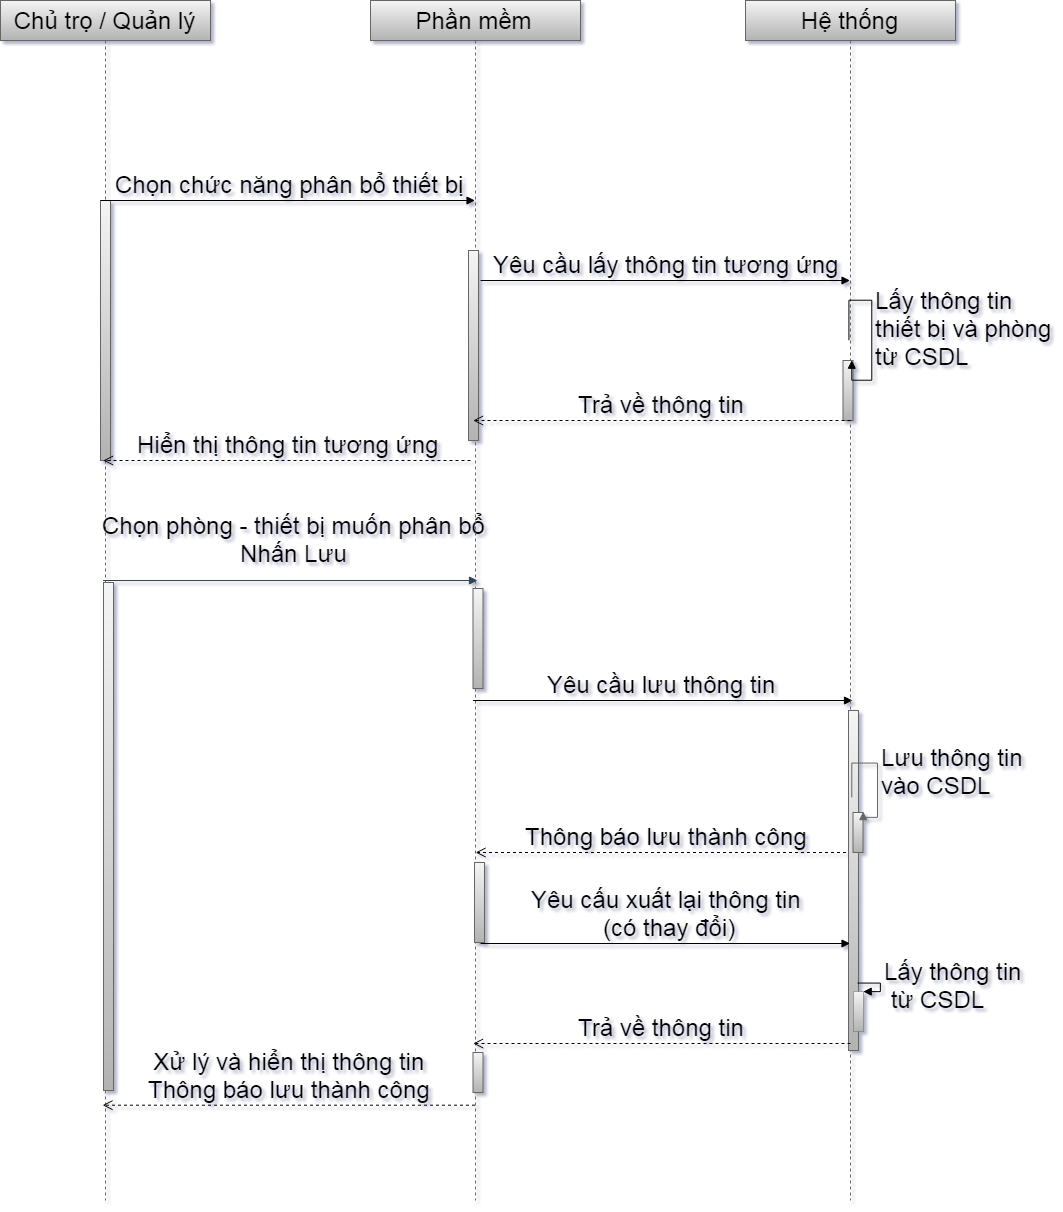

The diagram above was exported from draw.io. Its source (the exported page's mxGraphModel, read from the mxfile embedded in the PNG):
<mxGraphModel dx="1463" dy="1546" grid="1" gridSize="10" guides="1" tooltips="1" connect="1" arrows="1" fold="1" page="1" pageScale="1" pageWidth="1600" pageHeight="900" math="0" shadow="1">
  <root>
    <mxCell id="0" />
    <mxCell id="1" parent="0" />
    <mxCell id="2" value="Chủ trọ / Quản lý" style="shape=umlLifeline;perimeter=lifelinePerimeter;whiteSpace=wrap;html=1;container=1;collapsible=0;recursiveResize=0;outlineConnect=0;fillColor=#f5f5f5;gradientColor=#b3b3b3;fontSize=24;strokeColor=#666666;labelBackgroundColor=none;" vertex="1" parent="1">
      <mxGeometry x="460" y="80" width="210" height="1200" as="geometry" />
    </mxCell>
    <mxCell id="3" value="" style="html=1;points=[];perimeter=orthogonalPerimeter;fillColor=#f5f5f5;gradientColor=#b3b3b3;fontSize=24;strokeColor=#666666;labelBackgroundColor=none;" vertex="1" parent="2">
      <mxGeometry x="103" y="582" width="10" height="508" as="geometry" />
    </mxCell>
    <mxCell id="4" value="" style="html=1;points=[];perimeter=orthogonalPerimeter;fillColor=#f5f5f5;gradientColor=#b3b3b3;fontSize=24;strokeColor=#666666;labelBackgroundColor=none;" vertex="1" parent="2">
      <mxGeometry x="100" y="200" width="10" height="260" as="geometry" />
    </mxCell>
    <mxCell id="5" value="Chọn phòng - thiết bị muốn phân bổ&lt;br&gt;Nhấn Lưu" style="html=1;verticalAlign=bottom;endArrow=block;fontSize=24;fillColor=#647687;strokeColor=#314354;labelBackgroundColor=none;" edge="1" parent="2">
      <mxGeometry x="0.0147" y="11" width="80" relative="1" as="geometry">
        <mxPoint x="102.5" y="580" as="sourcePoint" />
        <mxPoint x="477" y="580" as="targetPoint" />
        <mxPoint as="offset" />
      </mxGeometry>
    </mxCell>
    <mxCell id="6" value="Chọn chức năng phân bổ thiết bị" style="html=1;verticalAlign=bottom;endArrow=block;fontSize=24;labelBackgroundColor=none;" edge="1" parent="2" target="7">
      <mxGeometry width="80" relative="1" as="geometry">
        <mxPoint x="100" y="200" as="sourcePoint" />
        <mxPoint x="180" y="200" as="targetPoint" />
      </mxGeometry>
    </mxCell>
    <mxCell id="7" value="Phần mềm" style="shape=umlLifeline;perimeter=lifelinePerimeter;whiteSpace=wrap;html=1;container=1;collapsible=0;recursiveResize=0;outlineConnect=0;fillColor=#f5f5f5;gradientColor=#b3b3b3;fontSize=24;strokeColor=#666666;labelBackgroundColor=none;" vertex="1" parent="1">
      <mxGeometry x="830" y="80" width="210" height="1200" as="geometry" />
    </mxCell>
    <mxCell id="8" value="" style="html=1;points=[];perimeter=orthogonalPerimeter;fillColor=#f5f5f5;gradientColor=#b3b3b3;fontSize=24;strokeColor=#666666;labelBackgroundColor=none;" vertex="1" parent="7">
      <mxGeometry x="102.5" y="588" width="10" height="100" as="geometry" />
    </mxCell>
    <mxCell id="9" value="" style="html=1;points=[];perimeter=orthogonalPerimeter;fillColor=#f5f5f5;gradientColor=#b3b3b3;fontSize=24;strokeColor=#666666;labelBackgroundColor=none;" vertex="1" parent="7">
      <mxGeometry x="104" y="862" width="10" height="80" as="geometry" />
    </mxCell>
    <mxCell id="10" value="Yêu cầu lưu thông tin" style="html=1;verticalAlign=bottom;endArrow=block;fontSize=24;labelBackgroundColor=none;" edge="1" parent="7">
      <mxGeometry width="80" relative="1" as="geometry">
        <mxPoint x="102.5" y="700" as="sourcePoint" />
        <mxPoint x="482" y="700.0000000000005" as="targetPoint" />
      </mxGeometry>
    </mxCell>
    <mxCell id="11" value="Yêu cầu lấy thông tin tương ứng" style="html=1;verticalAlign=bottom;endArrow=block;fontSize=24;labelBackgroundColor=none;" edge="1" parent="7" target="15">
      <mxGeometry width="80" relative="1" as="geometry">
        <mxPoint x="110" y="280" as="sourcePoint" />
        <mxPoint x="190" y="280" as="targetPoint" />
      </mxGeometry>
    </mxCell>
    <mxCell id="12" value="Hiển thị thông tin tương ứng" style="html=1;verticalAlign=bottom;endArrow=open;dashed=1;endSize=8;fontSize=24;labelBackgroundColor=none;" edge="1" parent="7" target="2">
      <mxGeometry relative="1" as="geometry">
        <mxPoint x="100" y="460" as="sourcePoint" />
        <mxPoint x="20" y="460" as="targetPoint" />
      </mxGeometry>
    </mxCell>
    <mxCell id="13" value="" style="html=1;points=[];perimeter=orthogonalPerimeter;fillColor=#f5f5f5;gradientColor=#b3b3b3;fontSize=24;strokeColor=#666666;labelBackgroundColor=none;" vertex="1" parent="7">
      <mxGeometry x="98" y="250" width="10" height="190" as="geometry" />
    </mxCell>
    <mxCell id="14" value="" style="html=1;points=[];perimeter=orthogonalPerimeter;fillColor=#f5f5f5;gradientColor=#b3b3b3;fontSize=24;strokeColor=#666666;labelBackgroundColor=none;" vertex="1" parent="7">
      <mxGeometry x="102.5" y="1052" width="10" height="40" as="geometry" />
    </mxCell>
    <mxCell id="15" value="Hệ thống" style="shape=umlLifeline;perimeter=lifelinePerimeter;whiteSpace=wrap;html=1;container=1;collapsible=0;recursiveResize=0;outlineConnect=0;fillColor=#f5f5f5;gradientColor=#b3b3b3;fontSize=24;strokeColor=#666666;labelBackgroundColor=none;" vertex="1" parent="1">
      <mxGeometry x="1205" y="80" width="210" height="1200" as="geometry" />
    </mxCell>
    <mxCell id="16" value="Thông báo lưu thành công" style="html=1;verticalAlign=bottom;endArrow=open;dashed=1;endSize=8;fontSize=24;labelBackgroundColor=none;" edge="1" parent="15">
      <mxGeometry relative="1" as="geometry">
        <mxPoint x="112.5" y="852" as="sourcePoint" />
        <mxPoint x="-269.8571428571431" y="851.9999999999995" as="targetPoint" />
      </mxGeometry>
    </mxCell>
    <mxCell id="17" value="&lt;span style=&quot;color: rgba(0 , 0 , 0 , 0) ; font-family: &amp;quot;helvetica&amp;quot; , &amp;quot;arial&amp;quot; , sans-serif ; font-size: 0px&quot;&gt;%3CmxGraphModel%3E%3Croot%3E%3CmxCell%20id%3D%220%22%2F%3E%3CmxCell%20id%3D%221%22%20parent%3D%220%22%2F%3E%3CmxCell%20id%3D%222%22%20value%3D%22Ch%E1%BB%A7%20tr%E1%BB%8D%22%20style%3D%22shape%3DumlActor%3BverticalLabelPosition%3Dbottom%3BlabelBackgroundColor%3D%23ffffff%3BverticalAlign%3Dtop%3Bhtml%3D1%3BfontSize%3D24%3B%22%20vertex%3D%221%22%20parent%3D%221%22%3E%3CmxGeometry%20x%3D%22250%22%20y%3D%22245%22%20width%3D%2230%22%20height%3D%2260%22%20as%3D%22geometry%22%2F%3E%3C%2FmxCell%3E%3CmxCell%20id%3D%223%22%20value%3D%22Qu%E1%BA%A3n%20l%C3%BD%22%20style%3D%22shape%3DumlActor%3BverticalLabelPosition%3Dbottom%3BlabelBackgroundColor%3D%23ffffff%3BverticalAlign%3Dtop%3Bhtml%3D1%3BfontSize%3D24%3B%22%20vertex%3D%221%22%20parent%3D%221%22%3E%3CmxGeometry%20x%3D%22250%22%20y%3D%22460%22%20width%3D%2230%22%20height%3D%2260%22%20as%3D%22geometry%22%2F%3E%3C%2FmxCell%3E%3CmxCell%20id%3D%224%22%20value%3D%22Qu%E1%BA%A3n%20l%C3%BD%20th%C3%B4ng%20tin%20Ph%C3%B2ng%22%20style%3D%22ellipse%3BwhiteSpace%3Dwrap%3Bhtml%3D1%3BfillColor%3D%23f8cecc%3BgradientColor%3D%23ea6b66%3BfontSize%3D24%3BstrokeColor%3D%23b85450%3B%22%20vertex%3D%221%22%20parent%3D%221%22%3E%3CmxGeometry%20x%3D%22430%22%20y%3D%22330%22%20width%3D%22140%22%20height%3D%22140%22%20as%3D%22geometry%22%2F%3E%3C%2FmxCell%3E%3CmxCell%20id%3D%225%22%20value%3D%22Th%C3%AAm%2C%20xo%C3%A1%2C%20s%E1%BB%ADa%20th%C3%B4ng%20tin%20ph%C3%B2ng%22%20style%3D%22ellipse%3BwhiteSpace%3Dwrap%3Bhtml%3D1%3BfillColor%3D%23f5f5f5%3BgradientColor%3D%23b3b3b3%3BfontSize%3D24%3BstrokeColor%3D%23666666%3B%22%20vertex%3D%221%22%20parent%3D%221%22%3E%3CmxGeometry%20x%3D%22415%22%20y%3D%2240%22%20width%3D%22170%22%20height%3D%22170%22%20as%3D%22geometry%22%2F%3E%3C%2FmxCell%3E%3CmxCell%20id%3D%226%22%20value%3D%22%C4%90%C4%83ng%20nh%E1%BA%ADp%22%20style%3D%22ellipse%3BwhiteSpace%3Dwrap%3Bhtml%3D1%3BfillColor%3D%23ffcd28%3BgradientColor%3D%23ffa500%3BfontSize%3D24%3BstrokeColor%3D%23d79b00%3B%22%20vertex%3D%221%22%20parent%3D%221%22%3E%3CmxGeometry%20x%3D%22800%22%20y%3D%22330%22%20width%3D%22140%22%20height%3D%22140%22%20as%3D%22geometry%22%2F%3E%3C%2FmxCell%3E%3CmxCell%20id%3D%227%22%20value%3D%22%22%20style%3D%22endArrow%3Dblock%3Bdashed%3D1%3BendFill%3D0%3BendSize%3D12%3Bhtml%3D1%3BfontSize%3D16%3BexitX%3D0.344%3BexitY%3D0.806%3BexitDx%3D0%3BexitDy%3D0%3BexitPerimeter%3D0%3BentryX%3D0.5%3BentryY%3D0.5%3BentryDx%3D0%3BentryDy%3D0%3BentryPerimeter%3D0%3B%22%20edge%3D%221%22%20source%3D%223%22%20target%3D%222%22%20parent%3D%221%22%3E%3CmxGeometry%20width%3D%22160%22%20relative%3D%221%22%20as%3D%22geometry%22%3E%3CmxPoint%20x%3D%22240%22%20y%3D%22520%22%20as%3D%22sourcePoint%22%2F%3E%3CmxPoint%20x%3D%22400%22%20y%3D%22520%22%20as%3D%22targetPoint%22%2F%3E%3CArray%20as%3D%22points%22%3E%3CmxPoint%20x%3D%22160%22%20y%3D%22400%22%2F%3E%3C%2FArray%3E%3C%2FmxGeometry%3E%3C%2FmxCell%3E%3CmxCell%20id%3D%228%22%20value%3D%22K%E1%BA%BF%20th%E1%BB%ABa%22%20style%3D%22text%3Bhtml%3D1%3Bresizable%3D0%3Bpoints%3D%5B%5D%3Bautosize%3D1%3Balign%3Dleft%3BverticalAlign%3Dtop%3BspacingTop%3D-4%3BfontSize%3D24%3B%22%20vertex%3D%221%22%20parent%3D%221%22%3E%3CmxGeometry%20x%3D%22170%22%20y%3D%22390%22%20width%3D%2270%22%20height%3D%2220%22%20as%3D%22geometry%22%2F%3E%3C%2FmxCell%3E%3CmxCell%20id%3D%229%22%20value%3D%22%22%20style%3D%22endArrow%3Dnone%3Bhtml%3D1%3BfontSize%3D24%3BentryX%3D0%3BentryY%3D0.5%3BentryDx%3D0%3BentryDy%3D0%3BexitX%3D0.5%3BexitY%3D0.5%3BexitDx%3D0%3BexitDy%3D0%3BexitPerimeter%3D0%3B%22%20edge%3D%221%22%20source%3D%222%22%20target%3D%224%22%20parent%3D%221%22%3E%3CmxGeometry%20width%3D%2250%22%20height%3D%2250%22%20relative%3D%221%22%20as%3D%22geometry%22%3E%3CmxPoint%20x%3D%22150%22%20y%3D%22620%22%20as%3D%22sourcePoint%22%2F%3E%3CmxPoint%20x%3D%22200%22%20y%3D%22570%22%20as%3D%22targetPoint%22%2F%3E%3C%2FmxGeometry%3E%3C%2FmxCell%3E%3CmxCell%20id%3D%2210%22%20value%3D%22Use%22%20style%3D%22endArrow%3Dopen%3BendSize%3D12%3Bdashed%3D1%3Bhtml%3D1%3BfontSize%3D24%3BexitX%3D1%3BexitY%3D0.5%3BexitDx%3D0%3BexitDy%3D0%3BentryX%3D0%3BentryY%3D0.5%3BentryDx%3D0%3BentryDy%3D0%3B%22%20edge%3D%221%22%20source%3D%224%22%20target%3D%226%22%20parent%3D%221%22%3E%3CmxGeometry%20width%3D%22160%22%20relative%3D%221%22%20as%3D%22geometry%22%3E%3CmxPoint%20x%3D%22150%22%20y%3D%22570%22%20as%3D%22sourcePoint%22%2F%3E%3CmxPoint%20x%3D%22310%22%20y%3D%22570%22%20as%3D%22targetPoint%22%2F%3E%3C%2FmxGeometry%3E%3C%2FmxCell%3E%3CmxCell%20id%3D%2211%22%20value%3D%22Th%C3%AAm%2C%20xo%C3%A1%2C%20s%E1%BB%ADa%20th%C3%B4ng%20tin%20khu%20(d%C3%A3y%20nh%C3%A0)%22%20style%3D%22ellipse%3BwhiteSpace%3Dwrap%3Bhtml%3D1%3BfillColor%3D%23f5f5f5%3BgradientColor%3D%23b3b3b3%3BfontSize%3D24%3BstrokeColor%3D%23666666%3B%22%20vertex%3D%221%22%20parent%3D%221%22%3E%3CmxGeometry%20x%3D%22415%22%20y%3D%22580%22%20width%3D%22170%22%20height%3D%22170%22%20as%3D%22geometry%22%2F%3E%3C%2FmxCell%3E%3CmxCell%20id%3D%2212%22%20value%3D%22Th%C3%AAm%2C%20xo%C3%A1%2C%20s%E1%BB%ADa%20th%C3%B4ng%20tin%20t%E1%BA%A7ng%22%20style%3D%22ellipse%3BwhiteSpace%3Dwrap%3Bhtml%3D1%3BfillColor%3D%23f5f5f5%3BgradientColor%3D%23b3b3b3%3BfontSize%3D24%3BstrokeColor%3D%23666666%3B%22%20vertex%3D%221%22%20parent%3D%221%22%3E%3CmxGeometry%20x%3D%22670%22%20y%3D%22540%22%20width%3D%22170%22%20height%3D%22170%22%20as%3D%22geometry%22%2F%3E%3C%2FmxCell%3E%3CmxCell%20id%3D%2213%22%20value%3D%22Extends%22%20style%3D%22endArrow%3Dblock%3BendSize%3D16%3BendFill%3D0%3Bhtml%3D1%3BfontSize%3D24%3BentryX%3D0.5%3BentryY%3D0%3BentryDx%3D0%3BentryDy%3D0%3B%22%20edge%3D%221%22%20source%3D%225%22%20target%3D%224%22%20parent%3D%221%22%3E%3CmxGeometry%20width%3D%22160%22%20relative%3D%221%22%20as%3D%22geometry%22%3E%3CmxPoint%20x%3D%22620%22%20y%3D%22274%22%20as%3D%22sourcePoint%22%2F%3E%3CmxPoint%20x%3D%22780%22%20y%3D%22274%22%20as%3D%22targetPoint%22%2F%3E%3C%2FmxGeometry%3E%3C%2FmxCell%3E%3CmxCell%20id%3D%2214%22%20value%3D%22Extends%22%20style%3D%22endArrow%3Dblock%3BendSize%3D16%3BendFill%3D0%3Bhtml%3D1%3BfontSize%3D24%3BentryX%3D1%3BentryY%3D1%3BentryDx%3D0%3BentryDy%3D0%3BexitX%3D0.5%3BexitY%3D0%3BexitDx%3D0%3BexitDy%3D0%3B%22%20edge%3D%221%22%20source%3D%2212%22%20target%3D%224%22%20parent%3D%221%22%3E%3CmxGeometry%20width%3D%22160%22%20relative%3D%221%22%20as%3D%22geometry%22%3E%3CmxPoint%20x%3D%22517.3044615863753%22%20y%3D%22259.6509225498721%22%20as%3D%22sourcePoint%22%2F%3E%3CmxPoint%20x%3D%22510%22%20y%3D%22340%22%20as%3D%22targetPoint%22%2F%3E%3C%2FmxGeometry%3E%3C%2FmxCell%3E%3CmxCell%20id%3D%2215%22%20value%3D%22Extends%22%20style%3D%22endArrow%3Dblock%3BendSize%3D16%3BendFill%3D0%3Bhtml%3D1%3BfontSize%3D24%3BentryX%3D0.5%3BentryY%3D1%3BentryDx%3D0%3BentryDy%3D0%3B%22%20edge%3D%221%22%20source%3D%2211%22%20target%3D%224%22%20parent%3D%221%22%3E%3CmxGeometry%20width%3D%22160%22%20relative%3D%221%22%20as%3D%22geometry%22%3E%3CmxPoint%20x%3D%22745%22%20y%3D%22550%22%20as%3D%22sourcePoint%22%2F%3E%3CmxPoint%20x%3D%22559.4974746830585%22%20y%3D%22459.4974746830585%22%20as%3D%22targetPoint%22%2F%3E%3C%2FmxGeometry%3E%3C%2FmxCell%3E%3C%2Froot%3E%3C%2FmxGraphModel%3E&lt;/span&gt;" style="html=1;points=[];perimeter=orthogonalPerimeter;fillColor=#f5f5f5;gradientColor=#b3b3b3;fontSize=24;strokeColor=#666666;labelBackgroundColor=none;" vertex="1" parent="15">
      <mxGeometry x="103" y="710" width="10" height="340" as="geometry" />
    </mxCell>
    <mxCell id="18" value="" style="group;labelBackgroundColor=none;" vertex="1" connectable="0" parent="15">
      <mxGeometry x="97.5" y="340" width="30" height="60" as="geometry" />
    </mxCell>
    <mxCell id="19" value="" style="html=1;points=[];perimeter=orthogonalPerimeter;fillColor=#f5f5f5;gradientColor=#b3b3b3;fontSize=24;strokeColor=#666666;labelBackgroundColor=none;" vertex="1" parent="18">
      <mxGeometry y="20" width="10" height="60" as="geometry" />
    </mxCell>
    <mxCell id="20" value="Lấy thông tin &lt;br&gt;thiết bị và phòng&lt;br&gt;từ CSDL" style="edgeStyle=orthogonalEdgeStyle;html=1;align=left;spacingLeft=2;endArrow=block;rounded=0;entryX=1;entryY=0;fontSize=24;labelBackgroundColor=none;" edge="1" parent="18" target="19">
      <mxGeometry relative="1" as="geometry">
        <mxPoint x="5" as="sourcePoint" />
        <Array as="points">
          <mxPoint x="5" y="-40" />
          <mxPoint x="30" y="-40" />
          <mxPoint x="30" y="40" />
        </Array>
      </mxGeometry>
    </mxCell>
    <mxCell id="21" value="Trả về thông tin" style="html=1;verticalAlign=bottom;endArrow=open;dashed=1;endSize=8;fontSize=24;labelBackgroundColor=none;" edge="1" parent="15" target="7">
      <mxGeometry relative="1" as="geometry">
        <mxPoint x="105" y="420" as="sourcePoint" />
        <mxPoint x="25" y="420" as="targetPoint" />
      </mxGeometry>
    </mxCell>
    <mxCell id="22" value="" style="html=1;points=[];perimeter=orthogonalPerimeter;dashed=1;dashPattern=1 1;fontSize=24;gradientColor=#b3b3b3;fillColor=#f5f5f5;strokeColor=#666666;labelBackgroundColor=none;" vertex="1" parent="15">
      <mxGeometry x="108" y="991" width="10" height="40" as="geometry" />
    </mxCell>
    <mxCell id="23" value="Lấy thông tin&lt;br&gt;&amp;nbsp;từ CSDL" style="edgeStyle=orthogonalEdgeStyle;html=1;align=left;spacingLeft=2;endArrow=block;rounded=0;entryX=1;entryY=0;fontSize=24;labelBackgroundColor=none;" edge="1" parent="15" target="22">
      <mxGeometry relative="1" as="geometry">
        <mxPoint x="111" y="983" as="sourcePoint" />
        <Array as="points">
          <mxPoint x="136" y="983" />
        </Array>
      </mxGeometry>
    </mxCell>
    <mxCell id="24" value="Trả về thông tin" style="html=1;verticalAlign=bottom;endArrow=open;dashed=1;endSize=8;fontSize=24;labelBackgroundColor=none;" edge="1" parent="15">
      <mxGeometry relative="1" as="geometry">
        <mxPoint x="105" y="1043" as="sourcePoint" />
        <mxPoint x="-272.3571428571431" y="1043" as="targetPoint" />
      </mxGeometry>
    </mxCell>
    <mxCell id="25" value="" style="group;labelBackgroundColor=none;" vertex="1" connectable="0" parent="1">
      <mxGeometry x="1312.5" y="842" width="25" height="90" as="geometry" />
    </mxCell>
    <mxCell id="26" value="" style="html=1;points=[];perimeter=orthogonalPerimeter;fillColor=#f5f5f5;gradientColor=#b3b3b3;fontSize=24;strokeColor=#666666;labelBackgroundColor=none;" vertex="1" parent="25">
      <mxGeometry y="50" width="10" height="40" as="geometry" />
    </mxCell>
    <mxCell id="27" value="Lưu thông tin&lt;br&gt;vào CSDL" style="edgeStyle=orthogonalEdgeStyle;html=1;align=left;spacingLeft=2;endArrow=block;rounded=0;entryX=1;entryY=0;fontSize=24;gradientColor=#b3b3b3;fillColor=#f5f5f5;strokeColor=#666666;labelBackgroundColor=none;" edge="1" parent="25" target="26">
      <mxGeometry relative="1" as="geometry">
        <mxPoint y="35" as="sourcePoint" />
        <Array as="points">
          <mxPoint />
          <mxPoint x="25" />
          <mxPoint x="25" y="55" />
        </Array>
      </mxGeometry>
    </mxCell>
    <mxCell id="28" value="Xử lý và hiển thị thông tin&lt;br&gt;Thông báo lưu thành công" style="html=1;verticalAlign=bottom;endArrow=open;dashed=1;endSize=8;fontSize=24;entryX=0.486;entryY=0.763;entryDx=0;entryDy=0;entryPerimeter=0;labelBackgroundColor=none;" edge="1" parent="1">
      <mxGeometry relative="1" as="geometry">
        <mxPoint x="934.5" y="1184.7000000000003" as="sourcePoint" />
        <mxPoint x="562.0600000000004" y="1184.7000000000003" as="targetPoint" />
      </mxGeometry>
    </mxCell>
    <mxCell id="29" value="Yêu cấu xuất lại thông tin &lt;br&gt;(có thay đổi)" style="html=1;verticalAlign=bottom;endArrow=block;fontSize=24;labelBackgroundColor=none;" edge="1" parent="1">
      <mxGeometry width="80" relative="1" as="geometry">
        <mxPoint x="940" y="1023" as="sourcePoint" />
        <mxPoint x="1309.5" y="1023" as="targetPoint" />
      </mxGeometry>
    </mxCell>
  </root>
</mxGraphModel>